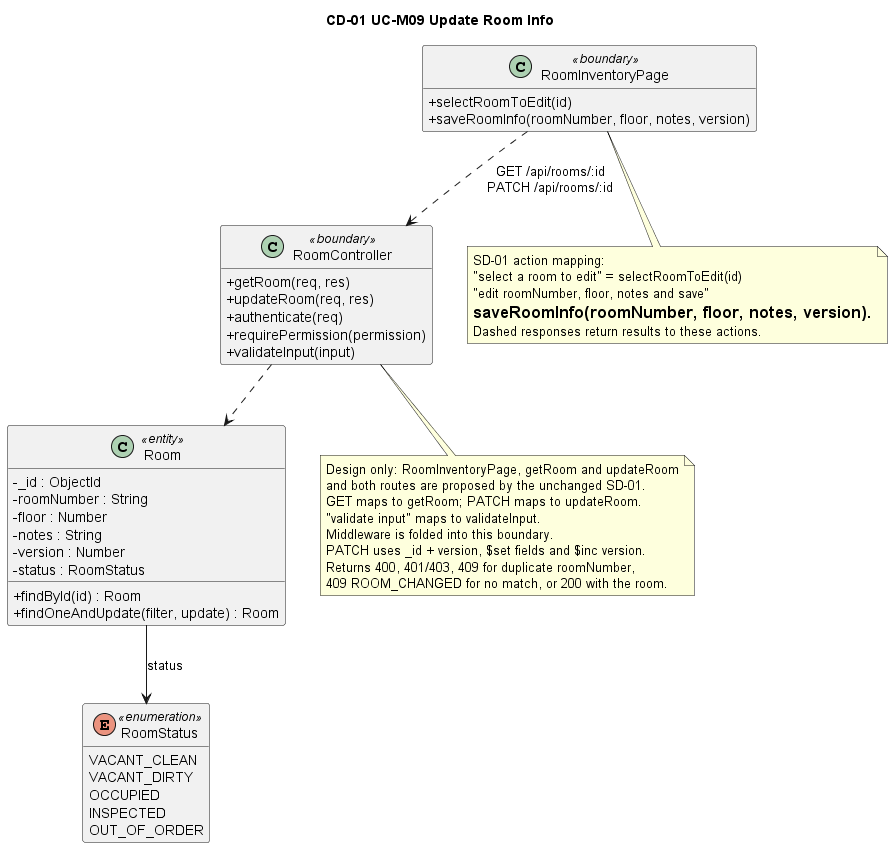

The diagram above was rendered by PlantUML. Its source (embedded in the PNG):
@startuml
title CD-01 UC-M09 Update Room Info

skinparam classAttributeIconSize 0
hide empty members

class RoomInventoryPage <<boundary>> {
    + selectRoomToEdit(id)
    + saveRoomInfo(roomNumber, floor, notes, version)
}

class RoomController <<boundary>> {
    + getRoom(req, res)
    + updateRoom(req, res)
    + authenticate(req)
    + requirePermission(permission)
    + validateInput(input)
}

class Room <<entity>> {
    - _id : ObjectId
    - roomNumber : String
    - floor : Number
    - notes : String
    - version : Number
    - status : RoomStatus
    + findById(id) : Room
    + findOneAndUpdate(filter, update) : Room
}

enum RoomStatus <<enumeration>> {
    VACANT_CLEAN
    VACANT_DIRTY
    OCCUPIED
    INSPECTED
    OUT_OF_ORDER
}

RoomInventoryPage ..> RoomController : GET /api/rooms/:id\nPATCH /api/rooms/:id
RoomController ..> Room
Room --> RoomStatus : status

note bottom of RoomInventoryPage
    SD-01 action mapping:
    "select a room to edit" = selectRoomToEdit(id)
    "edit roomNumber, floor, notes and save"
    = saveRoomInfo(roomNumber, floor, notes, version).
    Dashed responses return results to these actions.
end note

note bottom of RoomController
    Design only: RoomInventoryPage, getRoom and updateRoom
    and both routes are proposed by the unchanged SD-01.
    GET maps to getRoom; PATCH maps to updateRoom.
    "validate input" maps to validateInput.
    Middleware is folded into this boundary.
    PATCH uses _id + version, $set fields and $inc version.
    Returns 400, 401/403, 409 for duplicate roomNumber,
    409 ROOM_CHANGED for no match, or 200 with the room.
end note
@enduml